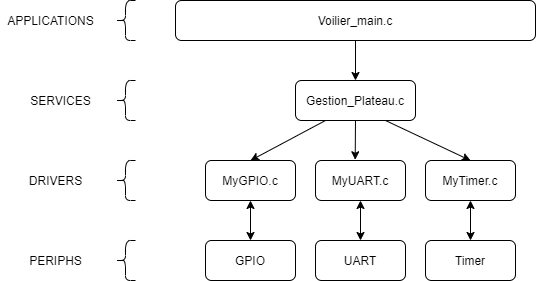

The diagram above was exported from draw.io. Its source (the exported page's mxGraphModel, read from the mxfile embedded in the PNG):
<mxGraphModel dx="1065" dy="448" grid="1" gridSize="10" guides="1" tooltips="1" connect="1" arrows="1" fold="1" page="1" pageScale="1" pageWidth="850" pageHeight="1100" math="0" shadow="0">
  <root>
    <mxCell id="qT9oxHuMMY51r7qcX4Kq-0" />
    <mxCell id="qT9oxHuMMY51r7qcX4Kq-1" parent="qT9oxHuMMY51r7qcX4Kq-0" />
    <mxCell id="pwkhnGioB7hun8VMPMmH-0" value="" style="shape=curlyBracket;whiteSpace=wrap;html=1;rounded=1;" vertex="1" parent="qT9oxHuMMY51r7qcX4Kq-1">
      <mxGeometry x="140" y="120" width="20" height="40" as="geometry" />
    </mxCell>
    <mxCell id="pwkhnGioB7hun8VMPMmH-1" value="APPLICATIONS" style="text;html=1;align=center;verticalAlign=middle;resizable=0;points=[];autosize=1;strokeColor=none;fillColor=none;" vertex="1" parent="qT9oxHuMMY51r7qcX4Kq-1">
      <mxGeometry x="25" y="130" width="100" height="20" as="geometry" />
    </mxCell>
    <mxCell id="pwkhnGioB7hun8VMPMmH-2" value="" style="shape=curlyBracket;whiteSpace=wrap;html=1;rounded=1;" vertex="1" parent="qT9oxHuMMY51r7qcX4Kq-1">
      <mxGeometry x="140" y="200" width="20" height="40" as="geometry" />
    </mxCell>
    <mxCell id="pwkhnGioB7hun8VMPMmH-3" value="SERVICES" style="text;html=1;align=center;verticalAlign=middle;resizable=0;points=[];autosize=1;strokeColor=none;fillColor=none;" vertex="1" parent="qT9oxHuMMY51r7qcX4Kq-1">
      <mxGeometry x="45" y="210" width="80" height="20" as="geometry" />
    </mxCell>
    <mxCell id="pwkhnGioB7hun8VMPMmH-4" value="DRIVERS" style="text;html=1;align=center;verticalAlign=middle;resizable=0;points=[];autosize=1;strokeColor=none;fillColor=none;" vertex="1" parent="qT9oxHuMMY51r7qcX4Kq-1">
      <mxGeometry x="45" y="290" width="70" height="20" as="geometry" />
    </mxCell>
    <mxCell id="pwkhnGioB7hun8VMPMmH-5" value="" style="shape=curlyBracket;whiteSpace=wrap;html=1;rounded=1;" vertex="1" parent="qT9oxHuMMY51r7qcX4Kq-1">
      <mxGeometry x="140" y="280" width="20" height="40" as="geometry" />
    </mxCell>
    <mxCell id="pwkhnGioB7hun8VMPMmH-15" style="edgeStyle=none;rounded=0;orthogonalLoop=1;jettySize=auto;html=1;exitX=0.25;exitY=1;exitDx=0;exitDy=0;entryX=0.5;entryY=0;entryDx=0;entryDy=0;" edge="1" parent="qT9oxHuMMY51r7qcX4Kq-1" source="pwkhnGioB7hun8VMPMmH-8" target="pwkhnGioB7hun8VMPMmH-9">
      <mxGeometry relative="1" as="geometry" />
    </mxCell>
    <mxCell id="pwkhnGioB7hun8VMPMmH-16" style="edgeStyle=none;rounded=0;orthogonalLoop=1;jettySize=auto;html=1;exitX=0.75;exitY=1;exitDx=0;exitDy=0;entryX=0.5;entryY=0;entryDx=0;entryDy=0;" edge="1" parent="qT9oxHuMMY51r7qcX4Kq-1" source="pwkhnGioB7hun8VMPMmH-8" target="pwkhnGioB7hun8VMPMmH-12">
      <mxGeometry relative="1" as="geometry" />
    </mxCell>
    <mxCell id="pwkhnGioB7hun8VMPMmH-17" style="edgeStyle=none;rounded=0;orthogonalLoop=1;jettySize=auto;html=1;exitX=0.5;exitY=1;exitDx=0;exitDy=0;entryX=0.441;entryY=-0.018;entryDx=0;entryDy=0;entryPerimeter=0;" edge="1" parent="qT9oxHuMMY51r7qcX4Kq-1" source="pwkhnGioB7hun8VMPMmH-8" target="pwkhnGioB7hun8VMPMmH-13">
      <mxGeometry relative="1" as="geometry" />
    </mxCell>
    <mxCell id="pwkhnGioB7hun8VMPMmH-8" value="Gestion_Plateau.c" style="rounded=1;whiteSpace=wrap;html=1;" vertex="1" parent="qT9oxHuMMY51r7qcX4Kq-1">
      <mxGeometry x="320" y="200" width="120" height="40" as="geometry" />
    </mxCell>
    <mxCell id="pwkhnGioB7hun8VMPMmH-9" value="MyGPIO.c" style="rounded=1;whiteSpace=wrap;html=1;" vertex="1" parent="qT9oxHuMMY51r7qcX4Kq-1">
      <mxGeometry x="230" y="280" width="90" height="40" as="geometry" />
    </mxCell>
    <mxCell id="pwkhnGioB7hun8VMPMmH-10" style="edgeStyle=none;rounded=0;orthogonalLoop=1;jettySize=auto;html=1;exitX=0.5;exitY=1;exitDx=0;exitDy=0;entryX=0.5;entryY=0;entryDx=0;entryDy=0;" edge="1" parent="qT9oxHuMMY51r7qcX4Kq-1" source="pwkhnGioB7hun8VMPMmH-11" target="pwkhnGioB7hun8VMPMmH-8">
      <mxGeometry relative="1" as="geometry" />
    </mxCell>
    <mxCell id="pwkhnGioB7hun8VMPMmH-11" value="Voilier_main.c" style="rounded=1;whiteSpace=wrap;html=1;" vertex="1" parent="qT9oxHuMMY51r7qcX4Kq-1">
      <mxGeometry x="200" y="120" width="360" height="40" as="geometry" />
    </mxCell>
    <mxCell id="pwkhnGioB7hun8VMPMmH-12" value="MyTimer.c" style="rounded=1;whiteSpace=wrap;html=1;" vertex="1" parent="qT9oxHuMMY51r7qcX4Kq-1">
      <mxGeometry x="450" y="280" width="90" height="40" as="geometry" />
    </mxCell>
    <mxCell id="pwkhnGioB7hun8VMPMmH-13" value="MyUART.c" style="rounded=1;whiteSpace=wrap;html=1;" vertex="1" parent="qT9oxHuMMY51r7qcX4Kq-1">
      <mxGeometry x="340" y="280" width="90" height="40" as="geometry" />
    </mxCell>
    <mxCell id="tPilLRdAkwQX5VeeqvJE-0" value="" style="shape=curlyBracket;whiteSpace=wrap;html=1;rounded=1;" vertex="1" parent="qT9oxHuMMY51r7qcX4Kq-1">
      <mxGeometry x="140" y="360" width="20" height="40" as="geometry" />
    </mxCell>
    <mxCell id="tPilLRdAkwQX5VeeqvJE-1" value="PERIPHS" style="text;html=1;align=center;verticalAlign=middle;resizable=0;points=[];autosize=1;strokeColor=none;fillColor=none;" vertex="1" parent="qT9oxHuMMY51r7qcX4Kq-1">
      <mxGeometry x="45" y="370" width="70" height="20" as="geometry" />
    </mxCell>
    <mxCell id="tPilLRdAkwQX5VeeqvJE-2" value="GPIO" style="rounded=1;whiteSpace=wrap;html=1;" vertex="1" parent="qT9oxHuMMY51r7qcX4Kq-1">
      <mxGeometry x="230" y="360" width="90" height="40" as="geometry" />
    </mxCell>
    <mxCell id="tPilLRdAkwQX5VeeqvJE-3" value="UART" style="rounded=1;whiteSpace=wrap;html=1;" vertex="1" parent="qT9oxHuMMY51r7qcX4Kq-1">
      <mxGeometry x="340" y="360" width="90" height="40" as="geometry" />
    </mxCell>
    <mxCell id="tPilLRdAkwQX5VeeqvJE-4" value="Timer" style="rounded=1;whiteSpace=wrap;html=1;" vertex="1" parent="qT9oxHuMMY51r7qcX4Kq-1">
      <mxGeometry x="450" y="360" width="90" height="40" as="geometry" />
    </mxCell>
    <mxCell id="tPilLRdAkwQX5VeeqvJE-5" value="" style="endArrow=classic;startArrow=classic;html=1;rounded=0;entryX=0.5;entryY=1;entryDx=0;entryDy=0;exitX=0.5;exitY=0;exitDx=0;exitDy=0;" edge="1" parent="qT9oxHuMMY51r7qcX4Kq-1" source="tPilLRdAkwQX5VeeqvJE-2" target="pwkhnGioB7hun8VMPMmH-9">
      <mxGeometry width="50" height="50" relative="1" as="geometry">
        <mxPoint x="250" y="360" as="sourcePoint" />
        <mxPoint x="300" y="310" as="targetPoint" />
      </mxGeometry>
    </mxCell>
    <mxCell id="tPilLRdAkwQX5VeeqvJE-6" value="" style="endArrow=classic;startArrow=classic;html=1;rounded=0;entryX=0.5;entryY=1;entryDx=0;entryDy=0;exitX=0.5;exitY=0;exitDx=0;exitDy=0;" edge="1" parent="qT9oxHuMMY51r7qcX4Kq-1" source="tPilLRdAkwQX5VeeqvJE-3" target="pwkhnGioB7hun8VMPMmH-13">
      <mxGeometry width="50" height="50" relative="1" as="geometry">
        <mxPoint x="390" y="350" as="sourcePoint" />
        <mxPoint x="285" y="330" as="targetPoint" />
      </mxGeometry>
    </mxCell>
    <mxCell id="tPilLRdAkwQX5VeeqvJE-7" value="" style="endArrow=classic;startArrow=classic;html=1;rounded=0;entryX=0.5;entryY=1;entryDx=0;entryDy=0;exitX=0.5;exitY=0;exitDx=0;exitDy=0;" edge="1" parent="qT9oxHuMMY51r7qcX4Kq-1" source="tPilLRdAkwQX5VeeqvJE-4" target="pwkhnGioB7hun8VMPMmH-12">
      <mxGeometry width="50" height="50" relative="1" as="geometry">
        <mxPoint x="460" y="380" as="sourcePoint" />
        <mxPoint x="510" y="330" as="targetPoint" />
      </mxGeometry>
    </mxCell>
  </root>
</mxGraphModel>